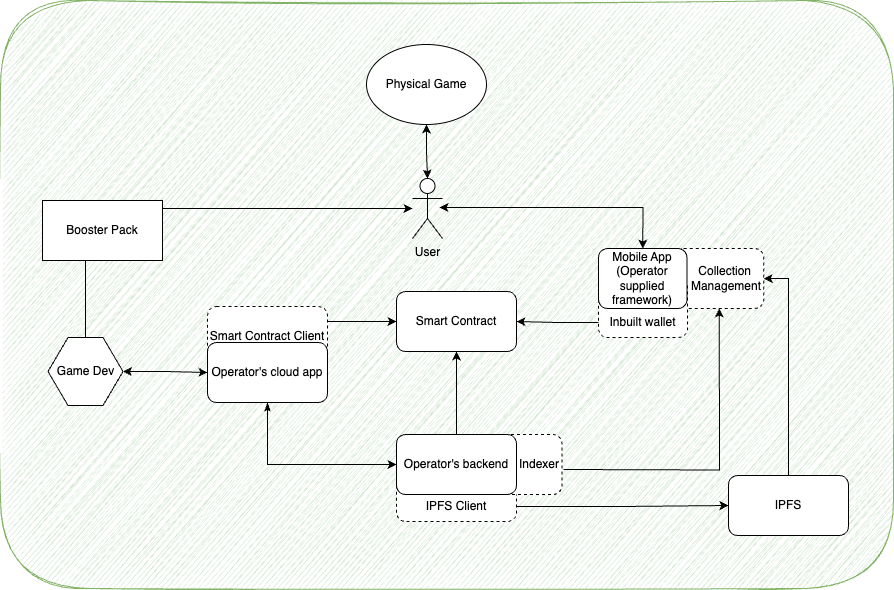

The diagram above was exported from draw.io. Its source (the exported page's mxGraphModel, read from the mxfile embedded in the PNG):
<mxGraphModel dx="4630" dy="4630" grid="0" gridSize="10" guides="1" tooltips="1" connect="1" arrows="1" fold="1" page="0" pageScale="1" pageWidth="850" pageHeight="1100" math="0" shadow="0">
  <root>
    <mxCell id="0" />
    <mxCell id="1" parent="0" />
    <mxCell id="2" value="" style="rounded=1;whiteSpace=wrap;html=1;fillColor=#d5e8d4;strokeColor=#82b366;fillStyle=auto;sketch=1;curveFitting=1;jiggle=2;" vertex="1" parent="1">
      <mxGeometry x="-277" y="-689" width="893" height="588" as="geometry" />
    </mxCell>
    <mxCell id="3" value="Smart Contract" style="rounded=1;whiteSpace=wrap;html=1;" vertex="1" parent="1">
      <mxGeometry x="119" y="-398" width="120" height="60" as="geometry" />
    </mxCell>
    <mxCell id="4" value="" style="group" vertex="1" connectable="0" parent="1">
      <mxGeometry x="-70" y="-362" width="120" height="84" as="geometry" />
    </mxCell>
    <mxCell id="5" value="&lt;div&gt;&lt;span style=&quot;background-color: initial;&quot;&gt;Smart Contract Client&lt;/span&gt;&lt;br&gt;&lt;/div&gt;&lt;div&gt;&lt;/div&gt;&lt;div&gt;&lt;/div&gt;" style="rounded=1;whiteSpace=wrap;html=1;align=center;dashed=1;" vertex="1" parent="4">
      <mxGeometry y="-21" width="120" height="60" as="geometry" />
    </mxCell>
    <mxCell id="6" value="Operator's cloud app" style="rounded=1;whiteSpace=wrap;html=1;" vertex="1" parent="4">
      <mxGeometry y="15" width="120" height="60" as="geometry" />
    </mxCell>
    <mxCell id="7" value="" style="group" vertex="1" connectable="0" parent="1">
      <mxGeometry x="321" y="-441" width="165.25" height="89" as="geometry" />
    </mxCell>
    <mxCell id="8" value="&lt;div&gt;Collection&amp;nbsp; &amp;nbsp;&lt;/div&gt;&lt;div&gt;Management&lt;/div&gt;" style="rounded=1;whiteSpace=wrap;html=1;dashed=1;align=right;" vertex="1" parent="7">
      <mxGeometry x="76.25" width="89" height="60" as="geometry" />
    </mxCell>
    <mxCell id="9" value="\&lt;div&gt;&lt;br&gt;&lt;/div&gt;&lt;div&gt;Inbuilt wallet&lt;/div&gt;" style="rounded=1;whiteSpace=wrap;html=1;dashed=1;" vertex="1" parent="7">
      <mxGeometry y="29" width="89" height="60" as="geometry" />
    </mxCell>
    <mxCell id="10" value="&lt;div&gt;Mobile App (Operator supplied framework)&lt;/div&gt;" style="rounded=1;whiteSpace=wrap;html=1;" vertex="1" parent="7">
      <mxGeometry width="88.5" height="60" as="geometry" />
    </mxCell>
    <mxCell id="11" value="" style="group" vertex="1" connectable="0" parent="1">
      <mxGeometry x="119" y="-255" width="165.48000000000002" height="87" as="geometry" />
    </mxCell>
    <mxCell id="12" value="&lt;div&gt;&lt;br&gt;&lt;/div&gt;&lt;div&gt;&lt;br&gt;&lt;/div&gt;IPFS Client&lt;div&gt;&lt;/div&gt;" style="rounded=1;whiteSpace=wrap;html=1;align=center;dashed=1;" vertex="1" parent="11">
      <mxGeometry x="1.4210854715202004e-14" y="27" width="120" height="60" as="geometry" />
    </mxCell>
    <mxCell id="13" value="Indexer" style="rounded=1;whiteSpace=wrap;html=1;align=right;dashed=1;" vertex="1" parent="11">
      <mxGeometry x="45.48000000000002" width="120" height="60" as="geometry" />
    </mxCell>
    <mxCell id="14" value="Operator's backend" style="rounded=1;whiteSpace=wrap;html=1;" vertex="1" parent="11">
      <mxGeometry width="120" height="60" as="geometry" />
    </mxCell>
    <mxCell id="15" style="edgeStyle=orthogonalEdgeStyle;rounded=0;orthogonalLoop=1;jettySize=auto;html=1;entryX=1;entryY=0.5;entryDx=0;entryDy=0;" edge="1" source="16" target="8" parent="1">
      <mxGeometry relative="1" as="geometry" />
    </mxCell>
    <mxCell id="16" value="IPFS" style="rounded=1;whiteSpace=wrap;html=1;" vertex="1" parent="1">
      <mxGeometry x="450.99999999999994" y="-214" width="120" height="60" as="geometry" />
    </mxCell>
    <mxCell id="17" style="edgeStyle=orthogonalEdgeStyle;rounded=0;orthogonalLoop=1;jettySize=auto;html=1;entryX=0.5;entryY=1;entryDx=0;entryDy=0;" edge="1" target="8" parent="1">
      <mxGeometry relative="1" as="geometry">
        <mxPoint x="286" y="-220" as="sourcePoint" />
      </mxGeometry>
    </mxCell>
    <mxCell id="18" style="edgeStyle=orthogonalEdgeStyle;rounded=0;orthogonalLoop=1;jettySize=auto;html=1;entryX=0.5;entryY=1;entryDx=0;entryDy=0;" edge="1" source="14" target="3" parent="1">
      <mxGeometry relative="1" as="geometry" />
    </mxCell>
    <mxCell id="19" style="edgeStyle=orthogonalEdgeStyle;rounded=0;orthogonalLoop=1;jettySize=auto;html=1;exitX=0.5;exitY=1;exitDx=0;exitDy=0;entryX=0;entryY=0.5;entryDx=0;entryDy=0;startArrow=classicThin;startFill=1;" edge="1" source="6" target="14" parent="1">
      <mxGeometry relative="1" as="geometry" />
    </mxCell>
    <mxCell id="20" style="edgeStyle=orthogonalEdgeStyle;rounded=0;orthogonalLoop=1;jettySize=auto;html=1;exitX=1;exitY=0.25;exitDx=0;exitDy=0;entryX=0;entryY=0.5;entryDx=0;entryDy=0;" edge="1" source="5" target="3" parent="1">
      <mxGeometry relative="1" as="geometry" />
    </mxCell>
    <mxCell id="21" style="edgeStyle=orthogonalEdgeStyle;rounded=0;orthogonalLoop=1;jettySize=auto;html=1;entryX=0.5;entryY=0;entryDx=0;entryDy=0;startArrow=classic;startFill=1;" edge="1" target="10" parent="1">
      <mxGeometry relative="1" as="geometry">
        <mxPoint x="162" y="-482" as="sourcePoint" />
        <Array as="points">
          <mxPoint x="165" y="-482" />
          <mxPoint x="364" y="-482" />
        </Array>
      </mxGeometry>
    </mxCell>
    <mxCell id="22" style="edgeStyle=orthogonalEdgeStyle;rounded=0;orthogonalLoop=1;jettySize=auto;html=1;entryX=0.5;entryY=0;entryDx=0;entryDy=0;startArrow=classic;startFill=1;endArrow=none;endFill=0;" edge="1" source="23" target="26" parent="1">
      <mxGeometry relative="1" as="geometry" />
    </mxCell>
    <mxCell id="23" value="User" style="shape=umlActor;verticalLabelPosition=bottom;verticalAlign=top;html=1;outlineConnect=0;" vertex="1" parent="1">
      <mxGeometry x="135" y="-511" width="30" height="60" as="geometry" />
    </mxCell>
    <mxCell id="24" style="edgeStyle=orthogonalEdgeStyle;rounded=0;orthogonalLoop=1;jettySize=auto;html=1;exitX=0;exitY=0.75;exitDx=0;exitDy=0;entryX=1;entryY=0.5;entryDx=0;entryDy=0;" edge="1" source="9" target="3" parent="1">
      <mxGeometry relative="1" as="geometry" />
    </mxCell>
    <mxCell id="25" style="edgeStyle=orthogonalEdgeStyle;rounded=0;orthogonalLoop=1;jettySize=auto;html=1;entryX=0;entryY=0.5;entryDx=0;entryDy=0;startArrow=classic;startFill=1;" edge="1" source="26" target="6" parent="1">
      <mxGeometry relative="1" as="geometry" />
    </mxCell>
    <mxCell id="26" value="Game Dev" style="shape=hexagon;perimeter=hexagonPerimeter2;whiteSpace=wrap;html=1;fixedSize=1;" vertex="1" parent="1">
      <mxGeometry x="-229.5" y="-352" width="75" height="68" as="geometry" />
    </mxCell>
    <mxCell id="27" value="Physical Game" style="ellipse;whiteSpace=wrap;html=1;" vertex="1" parent="1">
      <mxGeometry x="89" y="-645" width="120" height="80" as="geometry" />
    </mxCell>
    <mxCell id="28" value="Booster Pack" style="rounded=0;whiteSpace=wrap;html=1;" vertex="1" parent="1">
      <mxGeometry x="-235" y="-489" width="120" height="60" as="geometry" />
    </mxCell>
    <mxCell id="29" style="edgeStyle=orthogonalEdgeStyle;rounded=0;orthogonalLoop=1;jettySize=auto;html=1;exitX=1;exitY=0.75;exitDx=0;exitDy=0;entryX=0;entryY=0.5;entryDx=0;entryDy=0;" edge="1" source="12" target="16" parent="1">
      <mxGeometry relative="1" as="geometry" />
    </mxCell>
    <mxCell id="30" style="edgeStyle=orthogonalEdgeStyle;rounded=0;orthogonalLoop=1;jettySize=auto;html=1;entryX=0.5;entryY=0;entryDx=0;entryDy=0;entryPerimeter=0;startArrow=classic;startFill=1;" edge="1" source="27" target="23" parent="1">
      <mxGeometry relative="1" as="geometry" />
    </mxCell>
  </root>
</mxGraphModel>